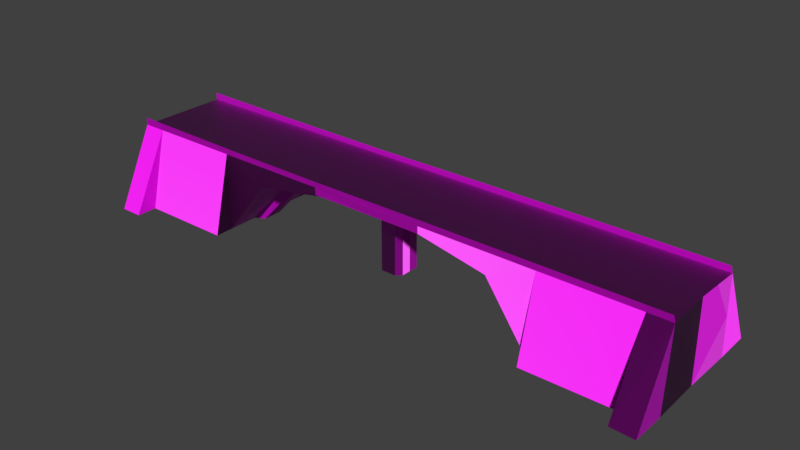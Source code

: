 # Source: Overpass_1.blend  (saved by Blender 2.80.75; exported with 4.5.12 LTS)
import bpy
from mathutils import Matrix  # noqa: F401  (used for matrix-valued properties, if any)

bpy.ops.wm.read_factory_settings(use_empty=True)
scene = bpy.context.scene
scene.name = 'Scene'

# ---- collections
col_collection_1 = bpy.data.collections.new('Collection 1'); scene.collection.children.link(col_collection_1)

# ---- images (referenced by path relative to the original .blend; pixels are not part of the script)
import os
ASSET_DIR = os.environ.get("B2B_ASSET_DIR", "")  # directory of the original .blend (textures are referenced by path, not embedded)
HERE = os.path.dirname(os.path.abspath(__file__))  # packed textures are extracted next to this script under _unpacked/

def load_image(name, relpath, width, height, colorspace="sRGB"):
    """Load a texture the original file referenced (path relative to the .blend, or extracted next to this script)."""
    p = next((c for c in (os.path.join(HERE, relpath), os.path.join(ASSET_DIR, relpath)) if relpath and os.path.exists(c)), "")
    if p:
        img = bpy.data.images.load(p, check_existing=True)
        img.name = name
    else:  # same state as the original file: an image datablock whose file is absent (Cycles renders it pink)
        img = bpy.data.images.new(name, width, height)
        img.source = "FILE"
        img.filepath = "//" + (relpath or name)
    img.colorspace_settings.name = colorspace
    return img
img_facility_textures_child_png = load_image('Facility Textures CHILD.png', 'Facility Textures CHILD.png', 1024, 1024, 'sRGB')
img_facility_normals_2_png = load_image('Facility Normals 2.png', 'Facility Normals 2.png', 1024, 1024, 'sRGB')

# ---- materials (node trees are filled in below, after node groups)
mat_texture = bpy.data.materials.new('Texture')
mat_texture.use_transparent_shadow = False

# ---- material node trees
mat_texture.use_nodes = True; mat_texture.node_tree.nodes.clear()
_N = mat_texture.node_tree.nodes; _L = mat_texture.node_tree.links
n0 = _N.new('ShaderNodeOutputMaterial'); n0.name = 'Material Output'; n0.location = (427, 338)
n1 = _N.new('ShaderNodeBsdfPrincipled'); n1.name = 'Principled BSDF'; n1.location = (137, 338)
n1.distribution = 'GGX'
n1.subsurface_method = 'BURLEY'
n1.inputs[3].default_value = 1.45
n1.inputs[27].default_value = (0.0, 0.0, 0.0, 1.0)
n1.inputs[28].default_value = 1.0
n2 = _N.new('ShaderNodeTexImage'); n2.name = 'Image Texture'; n2.location = (-460, 470)
n2.image = img_facility_textures_child_png
n3 = _N.new('ShaderNodeTexImage'); n3.name = 'Image Texture.001'; n3.location = (-454, -364)
n3.image = img_facility_textures_child_png
n4 = _N.new('ShaderNodeNormalMap'); n4.name = 'Normal Map'; n4.location = (-286, 43)
n5 = _N.new('ShaderNodeTexImage'); n5.name = 'Image Texture.002'; n5.location = (-753, 108)
n5.image = img_facility_normals_2_png
_L.new(n1.outputs[0], n0.inputs[0])
_L.new(n2.outputs[0], n1.inputs[0])
_L.new(n4.outputs[0], n1.inputs[5])
_L.new(n5.outputs[0], n4.inputs[1])
n0.is_active_output = True

# ---- world
world_world = bpy.data.worlds.new('World'); scene.world = world_world
world_world.color = (0.05088, 0.05088, 0.05088)
world_world.use_sun_shadow = False
world_world.sun_shadow_jitter_overblur = 0.0

# ---- meshes
me_cube = bpy.data.meshes.new('Cube')
me_cube.from_pydata([(-31.68, -5.056, 9.379), (-6.336, -5.056, 8.607), (-31.68, -5.056, 0.7479), (-13.9, -5.056, 7.104), (-19.01, -5.056, 0.7479), (-6.406, -5.034, 9.39), (-18.91, -5.056, 10.04), (-6.336, -1.685, 7.496), (-13.9, -1.685, 5.992), (-19.01, -1.685, 0.7479), (-6.336, -1.081, 6.61), (-13.9, -1.081, 5.107), (-18.01, -1.081, 0.7159), (-0.8554, -1.685, 7.496), (-1.341, -1.081, 6.61), (-0.8554, -1.685, 0.7851), (-1.341, -1.081, 0.7286), (31.84, -5.056, 9.379), (6.336, -5.056, 8.607), (-4.274e-08, -5.056, 8.607), (-4.274e-08, -5.056, 9.379), (31.84, -5.587, 0.7479), (13.9, -5.056, 7.104), (19.01, -5.587, 0.7479), (6.336, -5.056, 10.04), (19.05, -5.056, 10.04), (31.67, -5.056, 10.04), (6.336, -1.685, 7.496), (-4.274e-08, -1.685, 7.496), (13.9, -1.685, 5.992), (19.01, -1.685, 0.7479), (6.336, -1.081, 6.61), (-4.274e-08, -1.081, 6.61), (13.9, -1.081, 5.107), (18.01, -1.081, 0.7159), (0.8554, -1.685, 7.496), (1.341, -1.081, 6.61), (-4.274e-08, -1.685, 0.7851), (0.8554, -1.685, 0.7851), (1.341, -1.081, 0.7286), (-18.89, -5.07, 9.41), (19.04, -5.056, 9.379), (6.336, -5.056, 9.372), (-6.406, -5.034, 9.975), (-31.68, -5.056, 10.2), (-29.1, -5.059, 9.385), (-29.1, -5.056, 10.17), (-29.17, -5.056, 0.7479), (29.5, -5.587, 0.7479), (29.3, -5.056, 10.04), (29.32, -5.056, 9.379), (-19.01, -7.103, 0.7479), (19.01, -7.103, 0.7479), (-29.17, -7.103, 0.7479), (-31.68, -9.383, 0.7479), (-29.17, -9.383, 0.7479), (29.3, -7.103, 0.8341), (31.84, -9.47, 0.7832), (29.3, -9.47, 0.9032), (31.76, -2.528, 9.379), (31.76, 0.005251, 0.7479), (31.84, -5.321, 5.063), (-31.68, 5.056, 9.379), (-6.336, 5.056, 8.607), (-31.68, 5.056, 0.7479), (-13.9, 5.056, 7.104), (-19.01, 5.056, 0.7479), (-6.406, 5.034, 9.39), (-18.91, 5.056, 10.04), (-6.336, 1.685, 7.496), (-31.68, 0.0, 9.379), (-13.9, 1.685, 5.992), (-19.01, 1.685, 0.7479), (-6.336, 1.081, 6.61), (-13.9, 1.081, 5.107), (-18.01, 1.081, 0.7159), (-0.8554, 1.685, 7.496), (-1.341, 1.081, 6.61), (-0.8554, 1.685, 0.7851), (-1.341, 1.081, 0.7286), (31.84, 5.056, 9.379), (6.336, 5.056, 8.607), (-4.274e-08, 5.056, 8.607), (-4.274e-08, 5.056, 9.379), (31.84, 5.587, 0.7479), (13.9, 5.056, 7.104), (19.01, 5.587, 0.7479), (6.336, 5.056, 10.04), (19.05, 5.056, 10.04), (31.67, 5.056, 10.04), (6.336, 1.685, 7.496), (-4.274e-08, 1.685, 7.496), (31.68, 0.0, 9.379), (13.9, 1.685, 5.992), (19.01, 1.685, 0.7479), (6.336, 1.081, 6.61), (-4.274e-08, 1.081, 6.61), (13.9, 1.081, 5.107), (18.01, 1.081, 0.7159), (0.8554, 1.685, 7.496), (1.341, 1.081, 6.61), (-31.68, 0.0, 0.7479), (-4.274e-08, 1.685, 0.7851), (0.8554, 1.685, 0.7851), (1.341, 1.081, 0.7286), (-6.336, 0.0, 6.61), (-13.9, 0.0, 5.107), (-18.01, 0.0, 0.7159), (-1.341, 0.0, 6.61), (-1.341, 0.0, 0.7286), (6.336, 0.0, 6.61), (13.9, 0.0, 5.107), (18.01, 0.0, 0.7159), (1.341, 0.0, 6.61), (1.341, 0.0, 0.7286), (-18.89, 5.07, 9.41), (19.04, 5.056, 9.379), (6.336, 5.056, 9.372), (-6.406, 5.034, 9.975), (-31.68, 5.056, 10.2), (-29.1, 5.059, 9.385), (-29.1, 5.056, 10.17), (-29.17, 5.056, 0.7479), (29.5, 5.587, 0.7479), (29.3, 5.056, 10.04), (29.32, 5.056, 9.379), (-19.01, 7.103, 0.7479), (19.01, 7.103, 0.7479), (-29.17, 7.103, 0.7479), (-31.68, 9.383, 0.7479), (-29.17, 9.383, 0.7479), (29.3, 7.103, 0.8341), (31.84, 9.47, 0.7832), (29.3, 9.47, 0.9032), (31.76, 2.528, 9.379), (31.76, -0.005251, 0.7479), (31.84, 5.321, 5.063)], [(28, 32), (101, 107), (91, 96)], [(7, 1, 3, 8), (28, 35, 27, 18, 19, 1, 7, 13), (8, 3, 4, 9), (8, 9, 12, 11), (106, 11, 12, 107), (108, 14, 10, 105), (105, 10, 11, 106), (13, 14, 16, 15), (7, 8, 11, 10), (13, 7, 10, 14), (28, 13, 15, 37, 38, 35), (14, 108, 109, 16), (27, 29, 22, 18), (50, 49, 25, 41), (29, 30, 23, 22), (29, 33, 34, 30), (111, 112, 34, 33), (113, 110, 31, 36), (110, 111, 33, 31), (35, 38, 39, 36), (27, 31, 33, 29), (35, 36, 31, 27), (36, 39, 114, 113), (40, 6, 46, 45), (17, 26, 49, 50), (18, 42, 20, 19), (22, 23, 41, 42, 18), (5, 1, 19, 20), (24, 42, 41, 25), (3, 1, 5, 40, 4), (24, 43, 5, 20, 42), (6, 40, 5, 43), (45, 46, 44, 0), (47, 45, 0, 2), (47, 4, 40, 45), (0, 45, 55, 54), (40, 51, 53, 45), (47, 2, 54, 55), (21, 61, 17, 50, 48), (23, 48, 50, 41), (4, 51, 40), (58, 57, 17, 50), (21, 48, 58, 57), (4, 47, 53, 51), (48, 23, 52, 56), (52, 41, 50, 56), (47, 53, 55), (48, 58, 56), (55, 45, 53), (21, 57, 17, 61), (52, 23, 41), (56, 50, 58), (2, 0, 54), (45, 0, 70, 92, 59, 17, 50, 41, 42, 20, 5, 40), (17, 59, 92, 60, 21, 61), (109, 114, 39, 38, 37, 15, 16), (69, 71, 65, 63), (91, 76, 69, 63, 82, 81, 90, 99), (71, 72, 66, 65), (71, 74, 75, 72), (106, 107, 75, 74), (108, 105, 73, 77), (105, 106, 74, 73), (76, 78, 79, 77), (69, 73, 74, 71), (76, 77, 73, 69), (91, 99, 103, 102, 78, 76), (77, 79, 109, 108), (90, 81, 85, 93), (125, 116, 88, 124), (93, 85, 86, 94), (93, 94, 98, 97), (111, 97, 98, 112), (113, 100, 95, 110), (110, 95, 97, 111), (99, 100, 104, 103), (90, 93, 97, 95), (99, 90, 95, 100), (100, 113, 114, 104), (115, 120, 121, 68), (80, 125, 124, 89), (81, 82, 83, 117), (85, 81, 117, 116, 86), (67, 83, 82, 63), (87, 88, 116, 117), (65, 66, 115, 67, 63), (87, 117, 83, 67, 118), (68, 118, 67, 115), (120, 62, 119, 121), (122, 64, 62, 120), (122, 120, 115, 66), (62, 129, 130, 120), (115, 120, 128, 126), (122, 130, 129, 64), (84, 123, 125, 80, 136), (86, 116, 125, 123), (66, 115, 126), (133, 125, 80, 132), (84, 132, 133, 123), (66, 126, 128, 122), (123, 131, 127, 86), (127, 131, 125, 116), (122, 130, 128), (123, 131, 133), (130, 128, 120), (84, 136, 80, 132), (127, 116, 86), (131, 133, 125), (64, 129, 62), (120, 115, 67, 83, 117, 116, 125, 80, 134, 92, 70, 62), (80, 136, 84, 135, 92, 134), (109, 79, 78, 102, 103, 104, 114), (0, 2, 101, 70), (62, 70, 101, 64)])
me_cube.polygons.foreach_set('material_index', [1, 1, 1, 1, 0, 0, 0, 1, 1, 1, 1, 0, 1, 0, 1, 1, 0, 0, 0, 1, 1, 1, 0, 0, 0, 1, 1, 1, 0, 1, 1, 1, 0, 0, 0, 1, 1, 0, 0, 0, 0, 1, 0, 0, 0, 0, 0, 0, 1, 1, 0, 1, 1, 0, 0, 0, 1, 1, 1, 1, 0, 0, 0, 1, 1, 1, 1, 0, 1, 0, 1, 1, 0, 0, 0, 1, 1, 1, 0, 0, 0, 1, 1, 1, 0, 1, 1, 1, 0, 0, 0, 1, 1, 0, 0, 0, 0, 1, 0, 0, 0, 0, 0, 0, 1, 1, 0, 1, 1, 0, 0, 0, 0, 0])
_uv = me_cube.uv_layers.new(name='UVMap')
_uv.uv.foreach_set('vector', [1.001, 0.5821, 1.001, 0.7215, 0.8421, 0.7213, 0.8418, 0.5819, 0.9216, 0.5861, 0.9267, 0.5861, 0.962, 0.5855, 0.9632, 0.7225, 0.9227, 0.7231, 0.8774, 0.7237, 0.8762, 0.5868, 0.9164, 0.5862, 0.9908, 0.6995, 0.8522, 0.7198, 0.854, 0.58, 0.99, 0.5798, 0.5987, 0.1692, 0.2438, 0.1695, 0.2758, 0.1309, 0.5679, 0.1315, 0.4461, 0.7033, 0.4477, 0.7033, 0.4477, 0.7076, 0.4461, 0.7076, 0.4461, 0.6903, 0.4477, 0.6903, 0.4477, 0.6955, 0.4461, 0.6955, 0.4461, 0.6955, 0.4477, 0.6955, 0.4477, 0.7033, 0.4461, 0.7033, 0.5983, 0.1308, 0.5571, 0.1704, 0.2391, 0.1703, 0.2386, 0.1308, 0.6002, 0.1698, 0.252, 0.1689, 0.2444, 0.1298, 0.5926, 0.1308, 0.5915, 0.1675, 0.2402, 0.1687, 0.2412, 0.1274, 0.5563, 0.1296, 0.896, 0.2465, 0.9501, 0.2465, 0.9507, 0.1337, 0.8966, 0.1337, 0.8425, 0.1336, 0.842, 0.2464, 0.3705, 0.5048, 0.3953, 0.5048, 0.396, 0.5602, 0.3712, 0.5603, 0.839, 0.5859, 1.001, 0.5833, 1.001, 0.7213, 0.8397, 0.7239, 0.2896, 0.6101, 0.2894, 0.6114, 0.1843, 0.6115, 0.1842, 0.6102, 0.8572, 0.7078, 0.8532, 0.5738, 0.9882, 0.5749, 0.9883, 0.7205, 0.2465, 0.1688, 0.2749, 0.1292, 0.5699, 0.1289, 0.6, 0.1686, 0.4461, 0.6745, 0.4461, 0.6702, 0.4477, 0.6702, 0.4477, 0.6745, 0.4461, 0.6875, 0.4461, 0.6823, 0.4477, 0.6823, 0.4477, 0.6875, 0.4461, 0.6823, 0.4461, 0.6745, 0.4477, 0.6745, 0.4477, 0.6823, 0.2448, 0.1285, 0.5965, 0.1298, 0.5985, 0.1701, 0.2876, 0.169, 0.2467, 0.1709, 0.2548, 0.1277, 0.603, 0.13, 0.5949, 0.1732, 0.2424, 0.1686, 0.2624, 0.1284, 0.5963, 0.1279, 0.5962, 0.1686, 0.3704, 0.5048, 0.3712, 0.5603, 0.3463, 0.5603, 0.3456, 0.5049, 0.2921, 0.6098, 0.2919, 0.6111, 0.1768, 0.6114, 0.1768, 0.6099, 0.292, 0.6083, 0.292, 0.6112, 0.2813, 0.6112, 0.2814, 0.6083, 0.2554, 0.5858, 0.2555, 0.6108, 0.2198, 0.6106, 0.2197, 0.5854, 0.5402, 0.6134, 0.4743, 0.571, 0.5644, 0.5714, 0.5633, 0.6756, 0.5553, 0.6755, 0.215, 0.6101, 0.215, 0.5859, 0.2507, 0.5863, 0.2507, 0.6102, 0.1763, 0.6115, 0.1763, 0.6102, 0.2929, 0.6101, 0.2929, 0.6114, 0.4825, 0.6222, 0.4679, 0.6961, 0.4603, 0.6954, 0.4599, 0.5736, 0.5444, 0.5722, 0.292, 0.611, 0.1767, 0.611, 0.1767, 0.6098, 0.2346, 0.6098, 0.2919, 0.6097, 0.1767, 0.6113, 0.1768, 0.61, 0.2919, 0.6098, 0.2919, 0.611, 0.1892, 0.6077, 0.1892, 0.6113, 0.1772, 0.6115, 0.1772, 0.6077, 0.0, 0.0, 0.0, 0.0, 0.0, 0.0, 0.0, 0.0, 0.0, 0.0, 0.0, 0.0, 0.0, 0.0, 0.0, 0.0, 0.9174, 0.2532, 0.8729, 0.2533, 0.8737, 0.1215, 0.9168, 0.1214, 0.459, 0.734, 0.4587, 0.6966, 0.5649, 0.6966, 0.5644, 0.7339, 0.4534, 0.7152, 0.4534, 0.7218, 0.4534, 0.7218, 0.4534, 0.7152, 0.0, 0.0, 0.0, 0.0, 0.0, 0.0, 0.0, 0.0, 0.0, 0.0, 0.0, 0.0, 0.0, 0.0, 0.0, 0.0, 0.0, 0.0, 0.0, 0.0, 0.0, 0.0, 0.0, 0.0, 0.9174, 0.1227, 0.8714, 0.1226, 0.8711, 0.2546, 0.9167, 0.2546, 0.4534, 0.656, 0.4534, 0.6626, 0.4534, 0.6626, 0.4534, 0.656, 0.4534, 0.7086, 0.4534, 0.7152, 0.4534, 0.7152, 0.4534, 0.7086, 0.4534, 0.6626, 0.4534, 0.6692, 0.4534, 0.6692, 0.4534, 0.6626, 0.5653, 0.6968, 0.5652, 0.7342, 0.4586, 0.7343, 0.4585, 0.6972, 0.4534, 0.7152, 0.4534, 0.7152, 0.4534, 0.7152, 0.4534, 0.6626, 0.4534, 0.6626, 0.4534, 0.6626, 0.8781, 0.1215, 0.8775, 0.2533, 0.8309, 0.1215, 0.8302, 0.1222, 0.8714, 0.1226, 0.8711, 0.2546, 0.8506, 0.1884, 0.0, 0.0, 0.0, 0.0, 0.0, 0.0, 0.9591, 0.1219, 0.9167, 0.2546, 0.9174, 0.1227, 0.9594, 0.1215, 0.9128, 0.2532, 0.9123, 0.1214, 0.0, 0.0, 0.0, 0.0, 0.0, 0.0, 0.0, 0.0, 0.0, 0.0, 0.0, 0.0, 0.0, 0.0, 0.0, 0.0, 0.0, 0.0, 0.0, 0.0, 0.0, 0.0, 0.0, 0.0, 0.0, 0.0, 0.0, 0.0, 0.0, 0.0, 0.0, 0.0, 0.0, 0.0, 0.0, 0.0, 0.5352, 0.478, 0.5352, 0.5361, 0.5117, 0.5361, 0.4986, 0.5256, 0.4986, 0.5071, 0.4986, 0.4885, 0.5117, 0.478, 1.001, 0.5821, 0.8418, 0.5819, 0.8421, 0.7213, 1.001, 0.7215, 0.9216, 0.5861, 0.9164, 0.5862, 0.8762, 0.5868, 0.8774, 0.7237, 0.9227, 0.7231, 0.9632, 0.7225, 0.962, 0.5855, 0.9267, 0.5861, 0.9908, 0.6995, 0.99, 0.5798, 0.854, 0.58, 0.8522, 0.7198, 0.5987, 0.1692, 0.5679, 0.1315, 0.2758, 0.1309, 0.2438, 0.1695, 0.4461, 0.7033, 0.4461, 0.7076, 0.4477, 0.7076, 0.4477, 0.7033, 0.4461, 0.6903, 0.4461, 0.6955, 0.4477, 0.6955, 0.4477, 0.6903, 0.4461, 0.6955, 0.4461, 0.7033, 0.4477, 0.7033, 0.4477, 0.6955, 0.5983, 0.1308, 0.2386, 0.1308, 0.2391, 0.1703, 0.5571, 0.1704, 0.6002, 0.1698, 0.5926, 0.1308, 0.2444, 0.1298, 0.252, 0.1689, 0.5915, 0.1675, 0.5563, 0.1296, 0.2412, 0.1274, 0.2402, 0.1687, 0.896, 0.2465, 0.842, 0.2464, 0.8425, 0.1336, 0.8966, 0.1337, 0.9507, 0.1337, 0.9501, 0.2465, 0.3705, 0.5048, 0.3712, 0.5603, 0.396, 0.5602, 0.3953, 0.5048, 0.839, 0.5859, 0.8397, 0.7239, 1.001, 0.7213, 1.001, 0.5833, 0.2896, 0.6101, 0.1842, 0.6102, 0.1843, 0.6115, 0.2894, 0.6114, 0.8572, 0.7078, 0.9883, 0.7205, 0.9882, 0.5749, 0.8532, 0.5738, 0.2465, 0.1688, 0.6, 0.1686, 0.5699, 0.1289, 0.2749, 0.1292, 0.4461, 0.6745, 0.4477, 0.6745, 0.4477, 0.6702, 0.4461, 0.6702, 0.4461, 0.6875, 0.4477, 0.6875, 0.4477, 0.6823, 0.4461, 0.6823, 0.4461, 0.6823, 0.4477, 0.6823, 0.4477, 0.6745, 0.4461, 0.6745, 0.2448, 0.1285, 0.2876, 0.169, 0.5985, 0.1701, 0.5965, 0.1298, 0.2467, 0.1709, 0.5949, 0.1732, 0.603, 0.13, 0.2548, 0.1277, 0.2424, 0.1686, 0.5962, 0.1686, 0.5963, 0.1279, 0.2624, 0.1284, 0.3704, 0.5048, 0.3456, 0.5049, 0.3463, 0.5603, 0.3712, 0.5603, 0.2921, 0.6098, 0.1768, 0.6099, 0.1768, 0.6114, 0.2919, 0.6111, 0.292, 0.6083, 0.2814, 0.6083, 0.2813, 0.6112, 0.292, 0.6112, 0.2554, 0.5858, 0.2197, 0.5854, 0.2198, 0.6106, 0.2555, 0.6108, 0.5402, 0.6134, 0.5553, 0.6755, 0.5633, 0.6756, 0.5644, 0.5714, 0.4743, 0.571, 0.215, 0.6101, 0.2507, 0.6102, 0.2507, 0.5863, 0.215, 0.5859, 0.1763, 0.6115, 0.2929, 0.6114, 0.2929, 0.6101, 0.1763, 0.6102, 0.4825, 0.6222, 0.5444, 0.5722, 0.4599, 0.5736, 0.4603, 0.6954, 0.4679, 0.6961, 0.292, 0.611, 0.2919, 0.6097, 0.2346, 0.6098, 0.1767, 0.6098, 0.1767, 0.611, 0.1767, 0.6113, 0.2919, 0.611, 0.2919, 0.6098, 0.1768, 0.61, 0.1892, 0.6077, 0.1772, 0.6077, 0.1772, 0.6115, 0.1892, 0.6113, 0.0, 0.0, 0.0, 0.0, 0.0, 0.0, 0.0, 0.0, 0.0, 0.0, 0.0, 0.0, 0.0, 0.0, 0.0, 0.0, 0.9174, 0.2532, 0.9168, 0.1214, 0.8737, 0.1215, 0.8729, 0.2533, 0.459, 0.734, 0.5644, 0.7339, 0.5649, 0.6966, 0.4587, 0.6966, 0.4534, 0.7152, 0.4534, 0.7152, 0.4534, 0.7218, 0.4534, 0.7218, 0.0, 0.0, 0.0, 0.0, 0.0, 0.0, 0.0, 0.0, 0.0, 0.0, 0.0, 0.0, 0.0, 0.0, 0.0, 0.0, 0.0, 0.0, 0.0, 0.0, 0.0, 0.0, 0.0, 0.0, 0.9174, 0.1227, 0.9167, 0.2546, 0.8711, 0.2546, 0.8714, 0.1226, 0.4534, 0.656, 0.4534, 0.656, 0.4534, 0.6626, 0.4534, 0.6626, 0.4534, 0.7086, 0.4534, 0.7086, 0.4534, 0.7152, 0.4534, 0.7152, 0.4534, 0.6626, 0.4534, 0.6626, 0.4534, 0.6692, 0.4534, 0.6692, 0.5653, 0.6968, 0.4585, 0.6972, 0.4586, 0.7343, 0.5652, 0.7342, 0.4534, 0.7152, 0.4534, 0.7152, 0.4534, 0.7152, 0.4534, 0.6626, 0.4534, 0.6626, 0.4534, 0.6626, 0.8781, 0.1215, 0.8309, 0.1215, 0.8775, 0.2533, 0.8302, 0.1222, 0.8506, 0.1884, 0.8711, 0.2546, 0.8714, 0.1226, 0.0, 0.0, 0.0, 0.0, 0.0, 0.0, 0.9591, 0.1219, 0.9174, 0.1227, 0.9167, 0.2546, 0.9594, 0.1215, 0.9123, 0.1214, 0.9128, 0.2532, 0.0, 0.0, 0.0, 0.0, 0.0, 0.0, 0.0, 0.0, 0.0, 0.0, 0.0, 0.0, 0.0, 0.0, 0.0, 0.0, 0.0, 0.0, 0.0, 0.0, 0.0, 0.0, 0.0, 0.0, 0.0, 0.0, 0.0, 0.0, 0.0, 0.0, 0.0, 0.0, 0.0, 0.0, 0.0, 0.0, 0.5352, 0.478, 0.5117, 0.478, 0.4986, 0.4885, 0.4986, 0.5071, 0.4986, 0.5256, 0.5117, 0.5361, 0.5352, 0.5361, 0.0, 0.0, 0.0, 0.0, 0.0, 0.0, 0.0, 0.0, 0.0, 0.0, 0.0, 0.0, 0.0, 0.0, 0.0, 0.0])
me_cube.materials.append(mat_texture)
me_cube.materials.append(mat_texture)
me_cube.use_remesh_preserve_volume = False
me_cube.use_remesh_preserve_attributes = False
me_cube.use_mirror_vertex_groups = False
me_cube.update()

# ---- objects
ob_cube = bpy.data.objects.new('Cube', me_cube)

# ---- transforms, parenting, visibility, modifiers, constraints
ob_cube.location = (0.0, 0.0, 0.0)
ob_cube.lock_rotations_4d = False
ob_cube.empty_display_type = 'ARROWS'
ob_cube.lineart.crease_threshold = 0.0

# ---- collection membership
col_collection_1.objects.link(ob_cube)

# ---- scene / render settings (as saved in the file)
scene.frame_start = 1; scene.frame_end = 250; scene.frame_set(1)
scene.render.engine = 'BLENDER_EEVEE_NEXT'
scene.render.resolution_percentage = 50
scene.render.dither_intensity = 0.0
scene.cycles.use_denoising = False
scene.cycles.samples = 128
scene.cycles.sampling_pattern = 'TABULATED_SOBOL'
scene.cycles.use_adaptive_sampling = False
scene.cycles.use_light_tree = False
scene.view_settings.view_transform = 'Standard'
bpy.context.view_layer.update()

# ---- added for rendering (the .blend has no active camera and no usable light): camera, sun
cam_auto = bpy.data.cameras.new('AutoCamera')
cam_auto.lens = 50.0
cam_auto.sensor_width = 36.0
cam_auto.clip_end = 1087.32
ob_auto_camera = bpy.data.objects.new('AutoCamera', cam_auto)
scene.collection.objects.link(ob_auto_camera)
ob_auto_camera.location = (62.0365, -74.3466, 55.0231)
ob_auto_camera.rotation_euler = (1.09748, -7.21219e-08, 0.694738)
scene.camera = ob_auto_camera
light_auto_sun = bpy.data.lights.new('AutoSun', 'SUN')
light_auto_sun.energy = 3.0
light_auto_sun.angle = 0.0523599
ob_auto_sun = bpy.data.objects.new('AutoSun', light_auto_sun)
scene.collection.objects.link(ob_auto_sun)
ob_auto_sun.rotation_euler = (0.872665, 0.174533, 0.523599)
bpy.context.view_layer.update()
